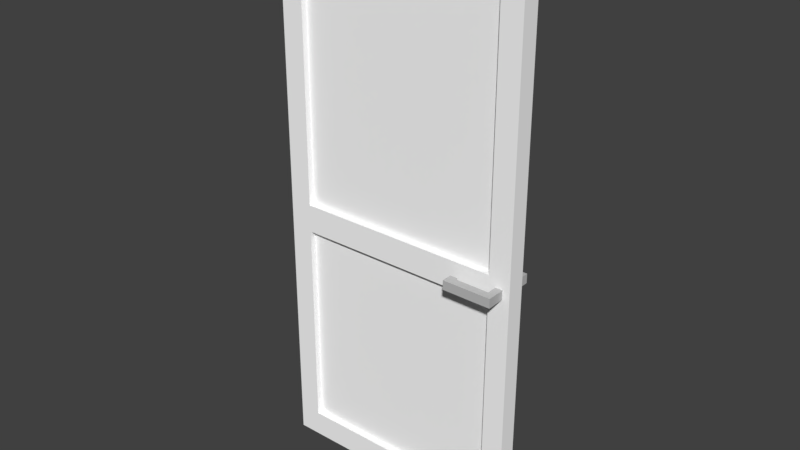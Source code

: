 # Source: T_R_09B.blend  (saved by Blender 2.79.0; exported with 4.5.12 LTS)
import bpy
from mathutils import Matrix  # noqa: F401  (used for matrix-valued properties, if any)

bpy.ops.wm.read_factory_settings(use_empty=True)
scene = bpy.context.scene
scene.name = 'Scene'

# ---- collections
col_collection_1 = bpy.data.collections.new('Collection 1'); scene.collection.children.link(col_collection_1)

# ---- materials (node trees are filled in below, after node groups)
mat_material_002 = bpy.data.materials.new('Material.002')
mat_material_002.alpha_threshold = 0.0
mat_material_002.use_transparent_shadow = False
mat_material_002.diffuse_color = (1.0, 1.0, 1.0, 1.0)
mat_material_002.roughness = 0.5
mat_material_001 = bpy.data.materials.new('Material.001')
mat_material_001.alpha_threshold = 0.0
mat_material_001.use_transparent_shadow = False
mat_material_001.diffuse_color = (1.0, 1.0, 1.0, 1.0)
mat_material_001.roughness = 0.5
mat_material_001.specular_intensity = 0.8
mat_material_003 = bpy.data.materials.new('Material.003')
mat_material_003.alpha_threshold = 0.0
mat_material_003.use_transparent_shadow = False
mat_material_003.diffuse_color = (0.5277, 0.5277, 0.5277, 1.0)
mat_material_003.roughness = 0.5

# ---- material node trees

# ---- world
world_world = bpy.data.worlds.new('World'); scene.world = world_world
world_world.color = (0.05088, 0.05088, 0.05088)
world_world.use_sun_shadow = False
world_world.sun_shadow_jitter_overblur = 0.0
world_world.cycles.sampling_method = 'MANUAL'

# ---- meshes
me_cube_000 = bpy.data.meshes.new('Cube.000')
me_cube_000.from_pydata([(0.5566, 0.2309, -2.978), (0.5566, -0.2338, -2.978), (0.5566, 0.2309, -0.415), (0.5566, -0.2338, -0.415), (0.5566, 0.2309, 2.95), (0.5566, -0.2338, 2.95), (0.6643, -0.2338, -2.978), (0.6643, 0.2309, -0.415), (0.6643, 0.2309, 2.95), (0.6643, 0.2309, -2.978), (0.6643, -0.2338, -0.415), (0.6643, -0.2338, 2.95), (0.5566, 0.2309, -0.1155), (0.5566, -0.2338, -0.1155), (0.6643, -0.2338, -0.1155), (0.6643, 0.2309, -0.1155), (0.5566, 0.2309, 2.691), (0.6643, -0.2338, 2.691), (0.5566, -0.2338, 2.691), (0.6643, 0.2309, 2.691), (-0.5352, 0.2309, -0.415), (-0.5352, 0.2309, -0.1155), (-0.5352, -0.2338, -0.1155), (-0.5352, -0.2338, -0.415), (-0.5352, 0.2309, 2.691), (-0.5352, 0.2309, 2.95), (-0.5352, -0.2338, 2.95), (-0.5352, -0.2338, 2.691), (-0.4325, 0.2309, 2.691), (-0.4325, 0.2309, 2.95), (-0.4325, -0.2338, 2.95), (-0.4325, -0.2338, 2.691), (-0.4325, 0.2309, -0.415), (-0.4325, 0.2309, -0.1155), (-0.4325, -0.2338, -0.1155), (-0.4325, -0.2338, -0.415), (-0.5352, 0.2308, -2.969), (-0.5352, -0.2338, -2.969), (-0.4325, 0.2308, -2.969), (-0.4325, -0.2338, -2.969), (-0.5233, 0.07791, -2.795), (-0.5233, 0.07791, 2.826), (0.5965, 0.07791, -2.795), (0.5965, 0.07791, 2.826), (-0.5233, -0.08294, 2.826), (-0.5233, -0.08294, -2.795), (0.5965, -0.08294, -2.795), (0.5965, -0.08294, 2.826), (0.5566, 0.2309, -2.698), (0.5566, -0.2338, -2.698), (0.6643, 0.2309, -2.698), (0.6643, -0.2338, -2.698), (-0.5352, 0.2308, -2.693), (-0.5352, -0.2338, -2.693), (-0.4325, -0.2338, -2.693), (-0.4325, 0.2308, -2.693), (0.5566, -0.2338, -0.2153), (0.5566, -0.2338, -0.3152), (0.6643, 0.2309, -0.2153), (0.6643, 0.2309, -0.3152), (0.5566, 0.2309, -0.3152), (0.5566, 0.2309, -0.2153), (0.6643, -0.2338, -0.3152), (0.6643, -0.2338, -0.2153), (-0.5352, 0.2309, -0.2153), (-0.5352, 0.2309, -0.3152), (-0.5352, -0.2338, -0.3152), (-0.5352, -0.2338, -0.2153), (-0.4325, 0.2309, -0.2153), (-0.4325, 0.2309, -0.3152), (-0.4325, -0.2338, -0.3152), (-0.4325, -0.2338, -0.2153), (-0.501, 0.2309, 2.691), (-0.4667, 0.2309, 2.691), (-0.501, 0.2309, 2.95), (-0.4667, 0.2309, 2.95), (-0.501, -0.2338, 2.95), (-0.4667, -0.2338, 2.95), (-0.501, -0.2338, 2.691), (-0.4667, -0.2338, 2.691), (-0.501, 0.2309, -0.415), (-0.4667, 0.2309, -0.415), (-0.501, 0.2309, -0.1155), (-0.4667, 0.2309, -0.1155), (-0.501, -0.2338, -0.1155), (-0.4667, -0.2338, -0.1155), (-0.501, -0.2338, -0.415), (-0.4667, -0.2338, -0.415), (-0.501, 0.2308, -2.969), (-0.4667, 0.2308, -2.969), (-0.501, -0.2338, -2.969), (-0.4667, -0.2338, -2.969), (-0.4667, 0.2308, -2.693), (-0.501, 0.2308, -2.693), (-0.501, -0.2338, -2.693), (-0.4667, -0.2338, -2.693), (-0.4667, -0.2338, -0.3152), (-0.501, -0.2338, -0.3152), (-0.4667, -0.2338, -0.2153), (-0.501, -0.2338, -0.2153), (-0.4667, 0.2309, -0.2153), (-0.501, 0.2309, -0.2153), (-0.4667, 0.2309, -0.3152), (-0.501, 0.2309, -0.3152), (-0.4667, 0.4978, -0.2153), (-0.501, 0.4978, -0.2153), (-0.4667, 0.4978, -0.3152), (-0.501, 0.4978, -0.3152), (-0.4667, 0.7037, -0.2153), (-0.501, 0.7037, -0.2153), (-0.4667, 0.7037, -0.3152), (-0.501, 0.7037, -0.3152), (-0.3036, 0.4978, -0.2153), (-0.3036, 0.4978, -0.3152), (-0.3036, 0.7037, -0.2153), (-0.3036, 0.7037, -0.3152), (-0.2691, 0.4978, -0.2153), (-0.2691, 0.4978, -0.3152), (-0.2691, 0.7037, -0.2153), (-0.2691, 0.7037, -0.3152), (-0.3036, 0.4362, -0.2153), (-0.3036, 0.4362, -0.3152), (-0.2691, 0.4362, -0.2153), (-0.2691, 0.4362, -0.3152), (-0.4667, -0.5214, -0.3152), (-0.501, -0.5214, -0.3152), (-0.4667, -0.5214, -0.2153), (-0.501, -0.5214, -0.2153), (-0.4667, -0.7055, -0.3152), (-0.501, -0.7055, -0.3152), (-0.4667, -0.7055, -0.2153), (-0.501, -0.7055, -0.2153), (-0.3044, -0.5214, -0.3152), (-0.3044, -0.5214, -0.2153), (-0.3044, -0.7055, -0.3152), (-0.3044, -0.7055, -0.2153), (-0.274, -0.5214, -0.3152), (-0.274, -0.5214, -0.2153), (-0.274, -0.7055, -0.3152), (-0.274, -0.7055, -0.2153), (-0.3044, -0.4701, -0.3152), (-0.3044, -0.4701, -0.2153), (-0.274, -0.4701, -0.3152), (-0.274, -0.4701, -0.2153)], [], [(30, 5, 4, 29), (32, 2, 3, 35), (4, 5, 11, 8), (57, 3, 10, 62), (1, 0, 9, 6), (49, 1, 6, 51), (16, 4, 8, 19), (61, 12, 15, 58), (18, 13, 14, 17), (18, 16, 12, 13), (51, 50, 7, 10), (19, 17, 14, 15), (48, 50, 9, 0), (49, 3, 2, 48), (5, 18, 17, 11), (12, 16, 19, 15), (71, 56, 13, 34), (31, 18, 5, 30), (59, 62, 10, 7), (11, 17, 19, 8), (29, 4, 16, 28), (28, 16, 18, 31), (69, 60, 2, 32), (34, 13, 12, 33), (24, 27, 26, 25), (22, 27, 24, 21), (75, 29, 28, 73), (79, 31, 30, 77), (77, 30, 29, 75), (72, 82, 21, 24), (102, 69, 32, 81), (98, 71, 34, 85), (53, 52, 36, 37), (89, 38, 39, 91), (94, 53, 37, 90), (92, 55, 38, 89), (49, 54, 39, 1), (28, 31, 34, 33), (78, 27, 22, 84), (40, 41, 43, 42), (45, 46, 47, 44), (41, 44, 47, 43), (66, 65, 20, 23), (43, 47, 46, 42), (42, 46, 45, 40), (1, 39, 38, 0), (2, 7, 50, 48), (6, 9, 50, 51), (3, 49, 51, 10), (32, 35, 54, 55), (81, 32, 55, 92), (86, 23, 53, 94), (23, 20, 52, 53), (0, 38, 55, 48), (48, 55, 54, 49), (22, 21, 64, 67), (67, 64, 65, 66), (87, 35, 70, 96), (96, 70, 71, 98), (83, 33, 68, 100), (100, 68, 69, 102), (33, 12, 61, 68), (68, 61, 60, 69), (15, 14, 63, 58), (58, 63, 62, 59), (35, 3, 57, 70), (70, 57, 56, 71), (2, 60, 59, 7), (60, 61, 58, 59), (13, 56, 63, 14), (56, 57, 62, 63), (64, 101, 103, 65), (100, 102, 106, 104), (21, 82, 101, 64), (82, 83, 100, 101), (66, 97, 99, 67), (98, 99, 127, 126), (23, 86, 97, 66), (86, 87, 96, 97), (35, 87, 95, 54), (87, 86, 94, 95), (20, 80, 93, 52), (80, 81, 92, 93), (31, 79, 85, 34), (79, 78, 84, 85), (52, 93, 88, 36), (93, 92, 89, 88), (54, 95, 91, 39), (95, 94, 90, 91), (36, 88, 90, 37), (88, 89, 91, 90), (67, 99, 84, 22), (99, 98, 85, 84), (65, 103, 80, 20), (103, 102, 81, 80), (28, 33, 83, 73), (73, 83, 82, 72), (26, 76, 74, 25), (76, 77, 75, 74), (27, 78, 76, 26), (78, 79, 77, 76), (25, 74, 72, 24), (74, 75, 73, 72), (107, 105, 109, 111), (102, 103, 107, 106), (101, 100, 104, 105), (103, 101, 105, 107), (109, 108, 110, 111), (105, 104, 108, 109), (106, 110, 115, 113), (106, 107, 111, 110), (114, 112, 116, 118), (110, 108, 114, 115), (104, 106, 113, 112), (108, 104, 112, 114), (116, 117, 119, 118), (117, 116, 122, 123), (113, 115, 119, 117), (115, 114, 118, 119), (120, 121, 123, 122), (112, 113, 121, 120), (113, 117, 123, 121), (116, 112, 120, 122), (127, 125, 129, 131), (97, 96, 124, 125), (99, 97, 125, 127), (96, 98, 126, 124), (129, 128, 130, 131), (125, 124, 128, 129), (126, 130, 135, 133), (126, 127, 131, 130), (133, 135, 139, 137), (130, 128, 134, 135), (124, 126, 133, 132), (128, 124, 132, 134), (136, 137, 139, 138), (135, 134, 138, 139), (134, 132, 136, 138), (137, 136, 142, 143), (140, 141, 143, 142), (136, 132, 140, 142), (133, 137, 143, 141), (132, 133, 141, 140)])
me_cube_000.polygons.foreach_set('material_index', [0, 0, 0, 0, 0, 0, 0, 0, 0, 0, 0, 0, 0, 0, 0, 0, 0, 0, 0, 0, 0, 0, 0, 0, 0, 0, 0, 0, 0, 0, 0, 0, 0, 0, 0, 0, 0, 0, 0, 1, 1, 1, 0, 1, 1, 0, 0, 0, 0, 0, 0, 0, 0, 0, 0, 0, 0, 0, 0, 0, 0, 0, 0, 0, 0, 0, 0, 0, 0, 0, 0, 0, 2, 0, 0, 0, 2, 0, 0, 0, 0, 0, 0, 0, 0, 0, 0, 0, 0, 0, 0, 0, 0, 0, 0, 0, 0, 0, 0, 0, 0, 0, 0, 2, 2, 2, 2, 2, 2, 2, 2, 2, 2, 2, 2, 2, 2, 2, 2, 2, 2, 2, 2, 2, 2, 2, 2, 2, 2, 2, 2, 2, 2, 2, 2, 2, 2, 2, 2, 2, 2, 2, 2])
me_cube_000.materials.append(mat_material_002)
me_cube_000.materials.append(mat_material_001)
me_cube_000.materials.append(mat_material_003)
me_cube_000.use_remesh_preserve_volume = False
me_cube_000.use_remesh_preserve_attributes = False
me_cube_000.use_mirror_vertex_groups = False
me_cube_000.update()

# ---- objects
ob_cube_001 = bpy.data.objects.new('Cube.001', me_cube_000)

# ---- transforms, parenting, visibility, modifiers, constraints
ob_cube_001.location = (0.09227, 0.005756, 1.151)
ob_cube_001.rotation_euler = (0.0, -0.0, 3.142)
ob_cube_001.scale = (0.878, 0.1629, 0.3902)
ob_cube_001.lineart.crease_threshold = 0.0

# ---- collection membership
col_collection_1.objects.link(ob_cube_001)

# ---- scene / render settings (as saved in the file)
scene.frame_start = 1; scene.frame_end = 250; scene.frame_set(1)
scene.render.engine = 'BLENDER_EEVEE_NEXT'
scene.render.resolution_percentage = 50
scene.render.dither_intensity = 0.0
scene.cycles.use_denoising = False
scene.cycles.samples = 128
scene.cycles.sampling_pattern = 'TABULATED_SOBOL'
scene.cycles.use_adaptive_sampling = False
scene.cycles.use_light_tree = False
scene.cycles.blur_glossy = 0.0
scene.cycles.sample_clamp_indirect = 0.0
scene.view_settings.view_transform = 'Standard'
bpy.context.view_layer.update()

# ---- added for rendering (the .blend has no active camera and no usable light): camera, sun
cam_auto = bpy.data.cameras.new('AutoCamera')
cam_auto.lens = 50.0
cam_auto.sensor_width = 36.0
cam_auto.clip_end = 1000.0
ob_auto_camera = bpy.data.objects.new('AutoCamera', cam_auto)
scene.collection.objects.link(ob_auto_camera)
ob_auto_camera.location = (2.39713, -2.82792, 3.03441)
ob_auto_camera.rotation_euler = (1.09748, -7.21219e-08, 0.694738)
scene.camera = ob_auto_camera
light_auto_sun = bpy.data.lights.new('AutoSun', 'SUN')
light_auto_sun.energy = 3.0
light_auto_sun.angle = 0.0523599
ob_auto_sun = bpy.data.objects.new('AutoSun', light_auto_sun)
scene.collection.objects.link(ob_auto_sun)
ob_auto_sun.rotation_euler = (0.872665, 0.174533, 0.523599)
bpy.context.view_layer.update()
